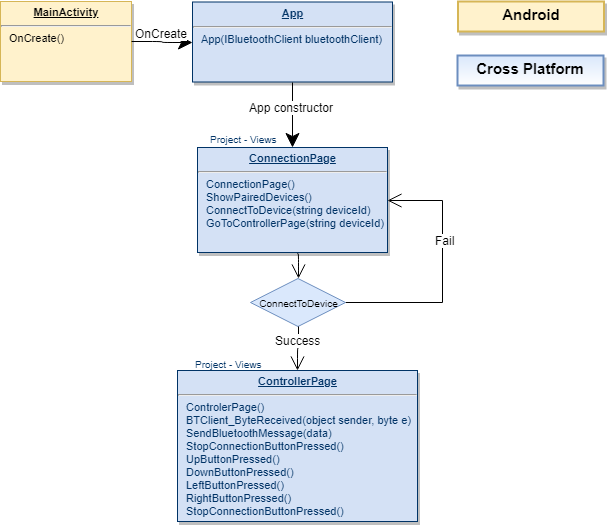

The diagram above was exported from draw.io. Its source (the exported page's mxGraphModel, read from the mxfile embedded in the PNG):
<mxGraphModel dx="1010" dy="533" grid="1" gridSize="10" guides="1" tooltips="1" connect="1" arrows="1" fold="1" page="1" pageScale="1" pageWidth="850" pageHeight="1100" math="0" shadow="0">
  <root>
    <mxCell id="OYzonhxmhACF_6XfpxvX-0" />
    <mxCell id="OYzonhxmhACF_6XfpxvX-1" parent="OYzonhxmhACF_6XfpxvX-0" />
    <mxCell id="ENmduyzEPMJZccQ0J-rS-0" value="&lt;p style=&quot;margin: 4px 0px 0px ; text-align: center ; text-decoration: underline ; font-size: 11px&quot;&gt;&lt;b&gt;&lt;font style=&quot;font-size: 11px&quot;&gt;MainActivity&lt;/font&gt;&lt;/b&gt;&lt;/p&gt;&lt;hr style=&quot;font-size: 11px&quot;&gt;&lt;p style=&quot;margin: 0px 0px 0px 8px ; font-size: 11px&quot;&gt;&lt;font style=&quot;font-size: 11px&quot;&gt;OnCreate()&lt;/font&gt;&lt;/p&gt;" style="verticalAlign=top;align=left;overflow=fill;fontSize=12;fontFamily=Helvetica;html=1;strokeColor=#d6b656;shadow=1;fillColor=#fff2cc;" vertex="1" parent="OYzonhxmhACF_6XfpxvX-1">
      <mxGeometry x="158" y="186" width="131" height="80" as="geometry" />
    </mxCell>
    <mxCell id="ENmduyzEPMJZccQ0J-rS-1" value="&lt;p style=&quot;margin: 4px 0px 0px ; text-align: center ; text-decoration: underline ; font-size: 11px&quot;&gt;&lt;b&gt;&lt;font style=&quot;font-size: 11px&quot;&gt;App&lt;/font&gt;&lt;/b&gt;&lt;/p&gt;&lt;hr style=&quot;font-size: 11px&quot;&gt;&lt;p style=&quot;margin: 0px 0px 0px 8px ; font-size: 11px&quot;&gt;&lt;font style=&quot;font-size: 11px&quot;&gt;App(IBluetoothClient bluetoothClient)&lt;/font&gt;&lt;/p&gt;" style="verticalAlign=top;align=left;overflow=fill;fontSize=12;fontFamily=Helvetica;html=1;strokeColor=#003366;shadow=1;fillColor=#D4E1F5;fontColor=#003366" vertex="1" parent="OYzonhxmhACF_6XfpxvX-1">
      <mxGeometry x="350" y="186.5" width="200" height="80" as="geometry" />
    </mxCell>
    <mxCell id="ENmduyzEPMJZccQ0J-rS-2" value="&lt;p style=&quot;margin: 4px 0px 0px ; text-align: center ; text-decoration: underline ; font-size: 11px&quot;&gt;&lt;strong&gt;&lt;font style=&quot;font-size: 11px&quot;&gt;ConnectionPage&lt;/font&gt;&lt;/strong&gt;&lt;/p&gt;&lt;hr style=&quot;font-size: 11px&quot;&gt;&lt;p style=&quot;margin: 0px 0px 0px 8px ; font-size: 11px&quot;&gt;&lt;font style=&quot;font-size: 11px&quot;&gt;ConnectionPage()&lt;/font&gt;&lt;/p&gt;&lt;p style=&quot;margin: 0px 0px 0px 8px ; font-size: 11px&quot;&gt;&lt;font style=&quot;font-size: 11px&quot;&gt;ShowPairedDevices()&lt;/font&gt;&lt;/p&gt;&lt;p style=&quot;margin: 0px 0px 0px 8px ; font-size: 11px&quot;&gt;&lt;font style=&quot;font-size: 11px&quot;&gt;ConnectToDevice(string deviceId)&lt;/font&gt;&lt;/p&gt;&lt;p style=&quot;margin: 0px 0px 0px 8px ; font-size: 11px&quot;&gt;&lt;font style=&quot;font-size: 11px&quot;&gt;GoToControllerPage(string deviceId)&lt;/font&gt;&lt;/p&gt;" style="verticalAlign=top;align=left;overflow=fill;fontSize=12;fontFamily=Helvetica;html=1;strokeColor=#003366;shadow=1;fillColor=#D4E1F5;fontColor=#003366" vertex="1" parent="OYzonhxmhACF_6XfpxvX-1">
      <mxGeometry x="355" y="332" width="190" height="105" as="geometry" />
    </mxCell>
    <mxCell id="ENmduyzEPMJZccQ0J-rS-3" value="" style="endArrow=classic;endSize=12;startArrow=none;startSize=14;startFill=0;edgeStyle=orthogonalEdgeStyle;endFill=1;" edge="1" parent="OYzonhxmhACF_6XfpxvX-1" source="ENmduyzEPMJZccQ0J-rS-0" target="ENmduyzEPMJZccQ0J-rS-1">
      <mxGeometry x="20" y="101" as="geometry">
        <mxPoint x="20" y="101" as="sourcePoint" />
        <mxPoint x="180" y="101" as="targetPoint" />
      </mxGeometry>
    </mxCell>
    <mxCell id="ENmduyzEPMJZccQ0J-rS-4" value="OnCreate&lt;br&gt;" style="text;html=1;resizable=0;points=[];align=center;verticalAlign=middle;labelBackgroundColor=#ffffff;" vertex="1" connectable="0" parent="ENmduyzEPMJZccQ0J-rS-3">
      <mxGeometry relative="1" as="geometry">
        <mxPoint x="-2" y="-9" as="offset" />
      </mxGeometry>
    </mxCell>
    <mxCell id="ENmduyzEPMJZccQ0J-rS-5" value="" style="endArrow=open;endSize=12;startArrow=none;startSize=14;startFill=0;edgeStyle=orthogonalEdgeStyle;exitX=1;exitY=0.5;rounded=0;endFill=0;exitDx=0;exitDy=0;entryX=1;entryY=0.5;entryDx=0;entryDy=0;" edge="1" parent="OYzonhxmhACF_6XfpxvX-1" source="ENmduyzEPMJZccQ0J-rS-11" target="ENmduyzEPMJZccQ0J-rS-2">
      <mxGeometry x="628.3599999999999" y="472" as="geometry">
        <mxPoint x="514.6666666666667" y="604.1666666666667" as="sourcePoint" />
        <mxPoint x="550" y="439.5" as="targetPoint" />
        <Array as="points">
          <mxPoint x="600" y="487" />
          <mxPoint x="600" y="385" />
        </Array>
      </mxGeometry>
    </mxCell>
    <mxCell id="ENmduyzEPMJZccQ0J-rS-6" value="Fail" style="text;html=1;resizable=0;points=[];align=center;verticalAlign=middle;labelBackgroundColor=#ffffff;" vertex="1" connectable="0" parent="ENmduyzEPMJZccQ0J-rS-5">
      <mxGeometry relative="1" as="geometry">
        <mxPoint x="2" y="-33" as="offset" />
      </mxGeometry>
    </mxCell>
    <mxCell id="ENmduyzEPMJZccQ0J-rS-7" value="&lt;p style=&quot;margin: 4px 0px 0px ; text-align: center ; text-decoration: underline ; font-size: 11px&quot;&gt;&lt;strong&gt;&lt;font style=&quot;font-size: 11px&quot;&gt;ControllerPage&lt;/font&gt;&lt;/strong&gt;&lt;/p&gt;&lt;hr style=&quot;font-size: 11px&quot;&gt;&lt;p style=&quot;margin: 0px 0px 0px 8px ; font-size: 11px&quot;&gt;&lt;font style=&quot;font-size: 11px&quot;&gt;ControlerPage()&lt;/font&gt;&lt;/p&gt;&lt;p style=&quot;margin: 0px 0px 0px 8px ; font-size: 11px&quot;&gt;&lt;font style=&quot;font-size: 11px&quot;&gt;BTClient_ByteReceived(object sender, byte e)&lt;/font&gt;&lt;/p&gt;&lt;p style=&quot;margin: 0px 0px 0px 8px ; font-size: 11px&quot;&gt;&lt;font style=&quot;font-size: 11px&quot;&gt;SendBluetoothMessage(data)&lt;/font&gt;&lt;/p&gt;&lt;p style=&quot;margin: 0px 0px 0px 8px ; font-size: 11px&quot;&gt;&lt;font style=&quot;font-size: 11px&quot;&gt;StopConnectionButtonPressed()&lt;/font&gt;&lt;/p&gt;&lt;p style=&quot;margin: 0px 0px 0px 8px ; font-size: 11px&quot;&gt;&lt;font style=&quot;font-size: 11px&quot;&gt;UpButtonPressed()&lt;/font&gt;&lt;/p&gt;&lt;p style=&quot;margin: 0px 0px 0px 8px ; font-size: 11px&quot;&gt;&lt;font style=&quot;font-size: 11px&quot;&gt;DownButtonPressed()&lt;/font&gt;&lt;/p&gt;&lt;p style=&quot;margin: 0px 0px 0px 8px ; font-size: 11px&quot;&gt;&lt;font style=&quot;font-size: 11px&quot;&gt;LeftButtonPressed()&lt;/font&gt;&lt;/p&gt;&lt;p style=&quot;margin: 0px 0px 0px 8px ; font-size: 11px&quot;&gt;&lt;font style=&quot;font-size: 11px&quot;&gt;RightButtonPressed()&lt;/font&gt;&lt;/p&gt;&lt;p style=&quot;margin: 0px 0px 0px 8px ; font-size: 11px&quot;&gt;&lt;font style=&quot;font-size: 11px&quot;&gt;StopConnectionButtonPressed()&lt;br&gt;&lt;/font&gt;&lt;/p&gt;" style="verticalAlign=top;align=left;overflow=fill;fontSize=12;fontFamily=Helvetica;html=1;strokeColor=#003366;shadow=1;fillColor=#D4E1F5;fontColor=#003366" vertex="1" parent="OYzonhxmhACF_6XfpxvX-1">
      <mxGeometry x="335" y="555" width="240" height="151" as="geometry" />
    </mxCell>
    <mxCell id="ENmduyzEPMJZccQ0J-rS-8" value="" style="endArrow=classic;endSize=12;startArrow=none;startSize=14;startFill=0;edgeStyle=orthogonalEdgeStyle;endFill=1;entryX=0.5;entryY=0;entryDx=0;entryDy=0;exitX=0.5;exitY=1;exitDx=0;exitDy=0;" edge="1" parent="OYzonhxmhACF_6XfpxvX-1" source="ENmduyzEPMJZccQ0J-rS-1" target="ENmduyzEPMJZccQ0J-rS-2">
      <mxGeometry x="20" y="271.5" as="geometry">
        <mxPoint x="450" y="311.5" as="sourcePoint" />
        <mxPoint x="450" y="391.5" as="targetPoint" />
      </mxGeometry>
    </mxCell>
    <mxCell id="ENmduyzEPMJZccQ0J-rS-9" value="App constructor&lt;br&gt;" style="text;html=1;resizable=0;points=[];align=center;verticalAlign=middle;labelBackgroundColor=#ffffff;" vertex="1" connectable="0" parent="ENmduyzEPMJZccQ0J-rS-8">
      <mxGeometry relative="1" as="geometry">
        <mxPoint x="-2" y="-9" as="offset" />
      </mxGeometry>
    </mxCell>
    <mxCell id="ENmduyzEPMJZccQ0J-rS-10" value="" style="endArrow=open;endSize=12;startArrow=none;startSize=14;startFill=0;edgeStyle=orthogonalEdgeStyle;endFill=0;entryX=0.5;entryY=0;entryDx=0;entryDy=0;" edge="1" parent="OYzonhxmhACF_6XfpxvX-1" target="ENmduyzEPMJZccQ0J-rS-11">
      <mxGeometry x="25" y="451.5" as="geometry">
        <mxPoint x="455" y="437.5" as="sourcePoint" />
        <mxPoint x="454.6470588235295" y="566.5588235294117" as="targetPoint" />
        <Array as="points">
          <mxPoint x="456" y="438" />
          <mxPoint x="456" y="450" />
        </Array>
      </mxGeometry>
    </mxCell>
    <mxCell id="ENmduyzEPMJZccQ0J-rS-11" value="&lt;font style=&quot;font-size: 10px&quot;&gt;ConnectToDevice&lt;/font&gt;&lt;br&gt;" style="rhombus;whiteSpace=wrap;html=1;fillColor=#dae8fc;strokeColor=#6c8ebf;" vertex="1" parent="OYzonhxmhACF_6XfpxvX-1">
      <mxGeometry x="408" y="463" width="95" height="48" as="geometry" />
    </mxCell>
    <mxCell id="ENmduyzEPMJZccQ0J-rS-12" value="" style="endArrow=open;endSize=12;startArrow=none;startSize=14;startFill=0;edgeStyle=orthogonalEdgeStyle;endFill=0;entryX=0.5;entryY=0;entryDx=0;entryDy=0;exitX=0.5;exitY=1;exitDx=0;exitDy=0;" edge="1" parent="OYzonhxmhACF_6XfpxvX-1" source="ENmduyzEPMJZccQ0J-rS-11" target="ENmduyzEPMJZccQ0J-rS-7">
      <mxGeometry x="24.5" y="602.5" as="geometry">
        <mxPoint x="454.16666666666674" y="642.6666666666667" as="sourcePoint" />
        <mxPoint x="454.16666666666674" y="717.6666666666667" as="targetPoint" />
        <Array as="points" />
      </mxGeometry>
    </mxCell>
    <mxCell id="ENmduyzEPMJZccQ0J-rS-13" value="Success&lt;br&gt;" style="text;html=1;resizable=0;points=[];align=center;verticalAlign=middle;labelBackgroundColor=#ffffff;" vertex="1" connectable="0" parent="ENmduyzEPMJZccQ0J-rS-12">
      <mxGeometry relative="1" as="geometry">
        <mxPoint y="-9" as="offset" />
      </mxGeometry>
    </mxCell>
    <mxCell id="ENmduyzEPMJZccQ0J-rS-14" value="Project - Views&#10;" style="resizable=0;align=left;verticalAlign=bottom;labelBackgroundColor=none;fontSize=10;strokeColor=#003366;shadow=1;fillColor=#D4E1F5;fontColor=#003366" connectable="0" vertex="1" parent="OYzonhxmhACF_6XfpxvX-1">
      <mxGeometry x="340" y="580.8103448275863" as="geometry">
        <mxPoint x="10" y="-10" as="offset" />
      </mxGeometry>
    </mxCell>
    <mxCell id="ENmduyzEPMJZccQ0J-rS-15" value="Project - Views&#10;" style="resizable=0;align=left;verticalAlign=bottom;labelBackgroundColor=none;fontSize=10;strokeColor=#003366;shadow=1;fillColor=#D4E1F5;fontColor=#003366" connectable="0" vertex="1" parent="OYzonhxmhACF_6XfpxvX-1">
      <mxGeometry x="355" y="356.3103448275863" as="geometry">
        <mxPoint x="10" y="-10" as="offset" />
      </mxGeometry>
    </mxCell>
    <mxCell id="1mkFtCwdGUo6BsX_MU_T-0" value="&lt;p style=&quot;margin: 4px 0px 0px ; text-align: center&quot;&gt;&lt;b&gt;&lt;font style=&quot;font-size: 15px&quot;&gt;Android&lt;/font&gt;&lt;/b&gt;&lt;/p&gt;" style="verticalAlign=top;align=left;overflow=fill;fontSize=12;fontFamily=Helvetica;html=1;strokeColor=#d6b656;shadow=1;fillColor=#fff2cc;strokeWidth=2;" vertex="1" parent="OYzonhxmhACF_6XfpxvX-1">
      <mxGeometry x="615.5" y="186" width="146" height="30" as="geometry" />
    </mxCell>
    <mxCell id="1mkFtCwdGUo6BsX_MU_T-1" value="&lt;p style=&quot;margin: 4px 0px 0px ; text-align: center&quot;&gt;&lt;b&gt;&lt;font style=&quot;font-size: 15px&quot;&gt;Cross Platform&lt;/font&gt;&lt;/b&gt;&lt;/p&gt;" style="verticalAlign=top;align=left;overflow=fill;fontSize=12;fontFamily=Helvetica;html=1;strokeColor=#6c8ebf;shadow=1;fillColor=#dae8fc;gradientColor=#ffffff;strokeWidth=2;" vertex="1" parent="OYzonhxmhACF_6XfpxvX-1">
      <mxGeometry x="615" y="240" width="146" height="30" as="geometry" />
    </mxCell>
  </root>
</mxGraphModel>